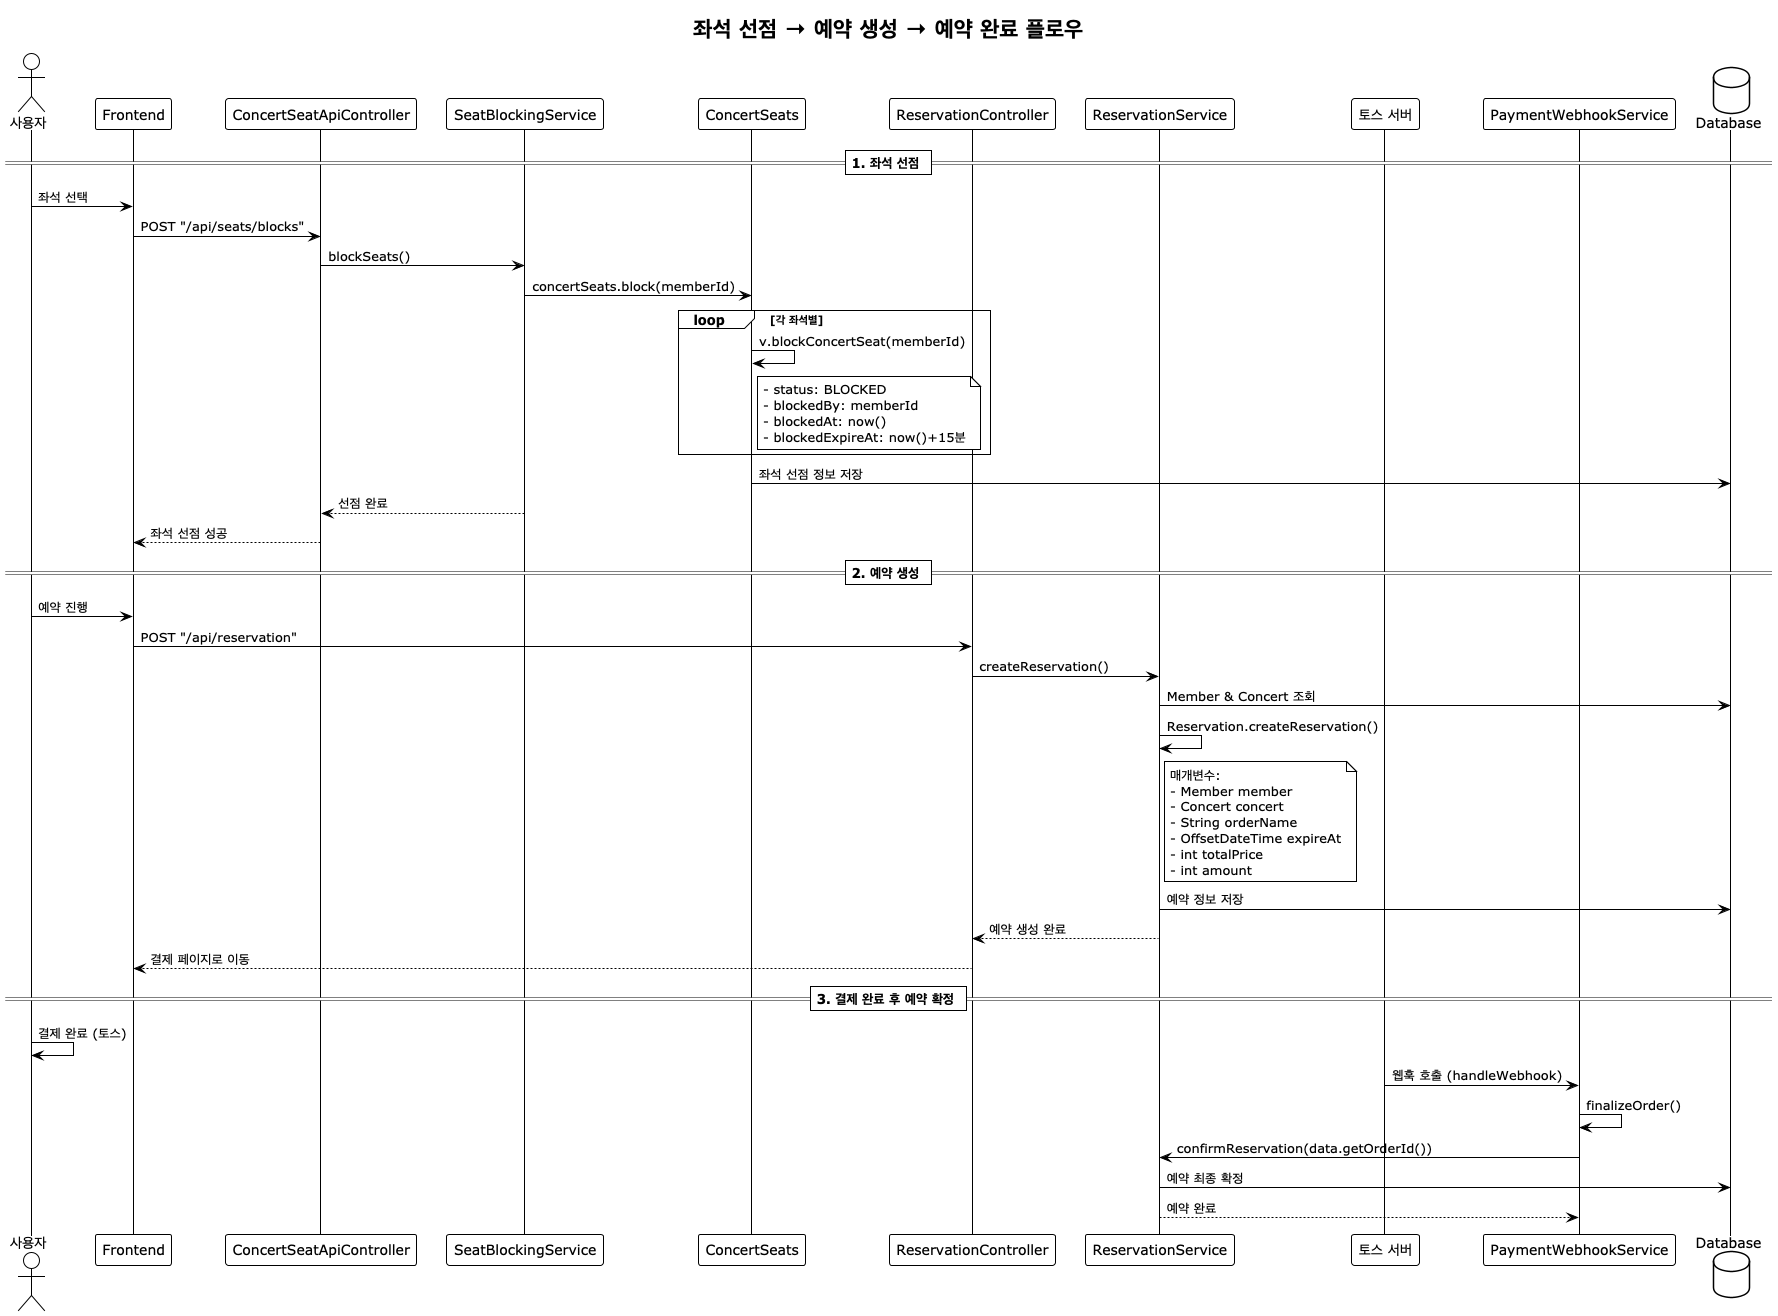

The diagram above was rendered by PlantUML. Its source (embedded in the PNG):
@startuml 좌석_선점_및_예약_전체_플로우
!theme plain

actor 사용자 as User
participant Frontend
participant ConcertSeatApiController as SeatAPI
participant SeatBlockingService as SeatService
participant ConcertSeats as SeatsEntity
participant ReservationController as ReservationAPI
participant ReservationService
participant "토스 서버" as TossServer
participant PaymentWebhookService as WebhookService
database Database as DB

title 좌석 선점 → 예약 생성 → 예약 완료 플로우

== 1. 좌석 선점 ==
User -> Frontend: 좌석 선택
Frontend -> SeatAPI: POST "/api/seats/blocks"
SeatAPI -> SeatService: blockSeats()
SeatService -> SeatsEntity: concertSeats.block(memberId)

loop 각 좌석별
    SeatsEntity -> SeatsEntity: v.blockConcertSeat(memberId)
    note right of SeatsEntity
      - status: BLOCKED
      - blockedBy: memberId
      - blockedAt: now()
      - blockedExpireAt: now()+15분
    end note
end

SeatsEntity -> DB: 좌석 선점 정보 저장
SeatService --> SeatAPI: 선점 완료
SeatAPI --> Frontend: 좌석 선점 성공

== 2. 예약 생성 ==
User -> Frontend: 예약 진행
Frontend -> ReservationAPI: POST "/api/reservation"
ReservationAPI -> ReservationService: createReservation()
ReservationService -> DB: Member & Concert 조회
ReservationService -> ReservationService: Reservation.createReservation()
note right of ReservationService
  매개변수:
  - Member member
  - Concert concert
  - String orderName
  - OffsetDateTime expireAt
  - int totalPrice
  - int amount
end note
ReservationService -> DB: 예약 정보 저장
ReservationService --> ReservationAPI: 예약 생성 완료
ReservationAPI --> Frontend: 결제 페이지로 이동

== 3. 결제 완료 후 예약 확정 ==
User -> User: 결제 완료 (토스)
TossServer -> WebhookService: 웹훅 호출 (handleWebhook)
WebhookService -> WebhookService: finalizeOrder()
WebhookService -> ReservationService: confirmReservation(data.getOrderId())
ReservationService -> DB: 예약 최종 확정
ReservationService --> WebhookService: 예약 완료


@enduml